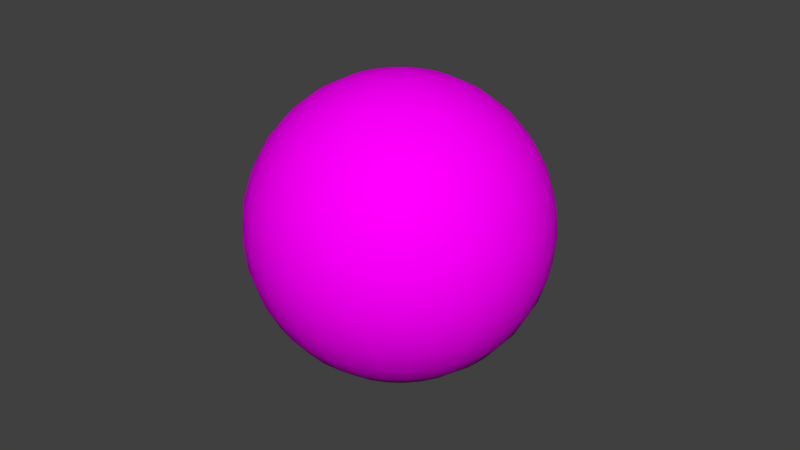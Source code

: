 # Source: Planet.blend  (saved by Blender 2.72.0; exported with 4.5.12 LTS)
import bpy
from mathutils import Matrix  # noqa: F401  (used for matrix-valued properties, if any)

bpy.ops.wm.read_factory_settings(use_empty=True)
scene = bpy.context.scene
scene.name = 'Scene'

# ---- collections
col_collection_1 = bpy.data.collections.new('Collection 1'); scene.collection.children.link(col_collection_1)

# ---- images (referenced by path relative to the original .blend; pixels are not part of the script)
import os
ASSET_DIR = os.environ.get("B2B_ASSET_DIR", "")  # directory of the original .blend (textures are referenced by path, not embedded)
HERE = os.path.dirname(os.path.abspath(__file__))  # packed textures are extracted next to this script under _unpacked/

def load_image(name, relpath, width, height, colorspace="sRGB"):
    """Load a texture the original file referenced (path relative to the .blend, or extracted next to this script)."""
    p = next((c for c in (os.path.join(HERE, relpath), os.path.join(ASSET_DIR, relpath)) if relpath and os.path.exists(c)), "")
    if p:
        img = bpy.data.images.load(p, check_existing=True)
        img.name = name
    else:  # same state as the original file: an image datablock whose file is absent (Cycles renders it pink)
        img = bpy.data.images.new(name, width, height)
        img.source = "FILE"
        img.filepath = "//" + (relpath or name)
    img.colorspace_settings.name = colorspace
    return img
img_gestein_jpg = load_image('Gestein.jpg', 'Gestein.jpg', 1024, 1024, 'sRGB')

# ---- materials (node trees are filled in below, after node groups)
mat_material_001 = bpy.data.materials.new('Material.001')
mat_material_001.alpha_threshold = 0.0
mat_material_001.roughness = 0.5

# ---- material node trees
mat_material_001.use_nodes = True; mat_material_001.node_tree.nodes.clear()
_N = mat_material_001.node_tree.nodes; _L = mat_material_001.node_tree.links
n0 = _N.new('ShaderNodeOutputMaterial'); n0.name = 'Material Output'; n0.location = (300, 300)
n1 = _N.new('ShaderNodeBsdfDiffuse'); n1.name = 'Diffuse BSDF'; n1.location = (10, 300)
n2 = _N.new('ShaderNodeTexImage'); n2.name = 'Image Texture'; n2.location = (-180, 300)
n2.width = 140
n2.image = img_gestein_jpg
_L.new(n1.outputs[0], n0.inputs[0])
_L.new(n2.outputs[0], n1.inputs[0])
n0.is_active_output = True

# ---- world
world_world = bpy.data.worlds.new('World'); scene.world = world_world
world_world.color = (0.05088, 0.05088, 0.05088)
world_world.use_sun_shadow = False
world_world.sun_shadow_jitter_overblur = 0.0
world_world.cycles.sampling_method = 'MANUAL'
world_world.cycles.sample_map_resolution = 256

# ---- meshes
me_sphere = bpy.data.meshes.new('Sphere')
me_sphere.from_pydata([(-0.1951, 0.0, 0.9808), (-0.3827, 0.0, 0.9239), (-0.5556, 0.0, 0.8315), (-0.7071, 0.0, 0.7071), (-0.8315, 0.0, 0.5556), (-0.9239, 0.0, 0.3827), (-0.9808, 0.0, 0.1951), (-1.0, 0.0, 7.55e-08), (-0.9808, 0.0, -0.1951), (-0.9239, 0.0, -0.3827), (-0.8315, 0.0, -0.5556), (-0.7071, 0.0, -0.7071), (-0.5556, 0.0, -0.8315), (-0.3827, 0.0, -0.9239), (-0.1951, 0.0, -0.9808), (-0.1913, 0.03806, 0.9808), (-0.3753, 0.07466, 0.9239), (-0.5449, 0.1084, 0.8315), (-0.6935, 0.1379, 0.7071), (-0.8155, 0.1622, 0.5556), (-0.9061, 0.1802, 0.3827), (-0.9619, 0.1913, 0.1951), (-0.9808, 0.1951, 7.55e-08), (-0.9619, 0.1913, -0.1951), (-0.9061, 0.1802, -0.3827), (-0.8155, 0.1622, -0.5556), (-0.6935, 0.1379, -0.7071), (-0.5449, 0.1084, -0.8315), (-0.3753, 0.07466, -0.9239), (-0.1913, 0.03806, -0.9808), (-0.1802, 0.07466, 0.9808), (-0.3536, 0.1464, 0.9239), (-0.5133, 0.2126, 0.8315), (-0.6533, 0.2706, 0.7071), (-0.7682, 0.3182, 0.5556), (-0.8536, 0.3536, 0.3827), (-0.9061, 0.3753, 0.1951), (-0.9239, 0.3827, 7.55e-08), (-0.9061, 0.3753, -0.1951), (-0.8536, 0.3536, -0.3827), (-0.7682, 0.3182, -0.5556), (-0.6533, 0.2706, -0.7071), (-0.5133, 0.2126, -0.8315), (-0.3536, 0.1464, -0.9239), (-0.1802, 0.07466, -0.9808), (-0.1622, 0.1084, 0.9808), (-0.3182, 0.2126, 0.9239), (-0.4619, 0.3087, 0.8315), (-0.5879, 0.3928, 0.7071), (-0.6913, 0.4619, 0.5556), (-0.7682, 0.5133, 0.3827), (-0.8155, 0.5449, 0.1951), (-0.8315, 0.5556, 7.55e-08), (-0.8155, 0.5449, -0.1951), (-0.7682, 0.5133, -0.3827), (-0.6913, 0.4619, -0.5556), (-0.5879, 0.3928, -0.7071), (-0.4619, 0.3087, -0.8315), (-0.3182, 0.2126, -0.9239), (-0.1622, 0.1084, -0.9808), (-0.1379, 0.1379, 0.9808), (-0.2706, 0.2706, 0.9239), (-0.3928, 0.3928, 0.8315), (-0.5, 0.5, 0.7071), (-0.5879, 0.5879, 0.5556), (-0.6533, 0.6533, 0.3827), (-0.6935, 0.6935, 0.1951), (-0.7071, 0.7071, 7.55e-08), (-0.6935, 0.6935, -0.1951), (-0.6533, 0.6533, -0.3827), (-0.5879, 0.5879, -0.5556), (-0.5, 0.5, -0.7071), (-0.3928, 0.3928, -0.8315), (-0.2706, 0.2706, -0.9239), (-0.1379, 0.1379, -0.9808), (-0.1084, 0.1622, 0.9808), (-0.2126, 0.3182, 0.9239), (-0.3087, 0.4619, 0.8315), (-0.3928, 0.5879, 0.7071), (-0.4619, 0.6913, 0.5556), (-0.5133, 0.7682, 0.3827), (-0.5449, 0.8155, 0.1951), (-0.5556, 0.8315, 7.55e-08), (-0.5449, 0.8155, -0.1951), (-0.5133, 0.7682, -0.3827), (-0.4619, 0.6913, -0.5556), (-0.3928, 0.5879, -0.7071), (-0.3087, 0.4619, -0.8315), (-0.2126, 0.3182, -0.9239), (-0.1084, 0.1622, -0.9808), (-0.07466, 0.1802, 0.9808), (-0.1464, 0.3536, 0.9239), (-0.2126, 0.5133, 0.8315), (-0.2706, 0.6533, 0.7071), (-0.3182, 0.7682, 0.5556), (-0.3536, 0.8536, 0.3827), (-0.3753, 0.9061, 0.1951), (-0.3827, 0.9239, 7.55e-08), (-0.3753, 0.9061, -0.1951), (-0.3536, 0.8536, -0.3827), (-0.3182, 0.7682, -0.5556), (-0.2706, 0.6533, -0.7071), (-0.2126, 0.5133, -0.8315), (-0.1464, 0.3536, -0.9239), (-0.07466, 0.1802, -0.9808), (-0.03806, 0.1913, 0.9808), (-0.07466, 0.3753, 0.9239), (-0.1084, 0.5449, 0.8315), (-0.1379, 0.6935, 0.7071), (-0.1622, 0.8155, 0.5556), (-0.1802, 0.9061, 0.3827), (-0.1913, 0.9619, 0.1951), (-0.1951, 0.9808, 7.55e-08), (-0.1913, 0.9619, -0.1951), (-0.1802, 0.9061, -0.3827), (-0.1622, 0.8155, -0.5556), (-0.1379, 0.6935, -0.7071), (-0.1084, 0.5449, -0.8315), (-0.07466, 0.3753, -0.9239), (-0.03806, 0.1913, -0.9808), (3.266e-07, 0.1951, 0.9808), (3.192e-07, 0.3827, 0.9239), (3.117e-07, 0.5556, 0.8315), (3.192e-07, 0.7071, 0.7071), (3.341e-07, 0.8315, 0.5556), (2.745e-07, 0.9239, 0.3827), (3.937e-07, 0.9808, 0.1951), (3.788e-07, 1.0, 7.55e-08), (3.937e-07, 0.9808, -0.1951), (2.298e-07, 0.9239, -0.3827), (3.341e-07, 0.8315, -0.5556), (3.192e-07, 0.7071, -0.7071), (3.415e-07, 0.5556, -0.8315), (3.043e-07, 0.3827, -0.9239), (3.08e-07, 0.1951, -0.9808), (0.03806, 0.1913, 0.9808), (0.07466, 0.3753, 0.9239), (0.1084, 0.5449, 0.8315), (0.138, 0.6935, 0.7071), (0.1622, 0.8155, 0.5556), (0.1802, 0.9061, 0.3827), (0.1913, 0.9619, 0.1951), (0.1951, 0.9808, 7.55e-08), (0.1913, 0.9619, -0.1951), (0.1802, 0.9061, -0.3827), (0.1622, 0.8155, -0.5556), (0.138, 0.6935, -0.7071), (0.1084, 0.5449, -0.8315), (0.07466, 0.3753, -0.9239), (0.03806, 0.1913, -0.9808), (0.07466, 0.1802, 0.9808), (0.1464, 0.3536, 0.9239), (0.2126, 0.5133, 0.8315), (0.2706, 0.6533, 0.7071), (0.3182, 0.7682, 0.5556), (0.3536, 0.8536, 0.3827), (0.3753, 0.9061, 0.1951), (0.3827, 0.9239, 7.55e-08), (0.3753, 0.9061, -0.1951), (0.3536, 0.8536, -0.3827), (0.3182, 0.7682, -0.5556), (0.2706, 0.6533, -0.7071), (0.2126, 0.5133, -0.8315), (0.1464, 0.3536, -0.9239), (0.07466, 0.1802, -0.9808), (0.1084, 0.1622, 0.9808), (0.2126, 0.3182, 0.9239), (0.3087, 0.4619, 0.8315), (0.3928, 0.5879, 0.7071), (0.4619, 0.6913, 0.5556), (0.5133, 0.7682, 0.3827), (0.5449, 0.8155, 0.1951), (0.5556, 0.8315, 7.55e-08), (0.5449, 0.8155, -0.1951), (0.5133, 0.7682, -0.3827), (0.4619, 0.6913, -0.5556), (0.3928, 0.5879, -0.7071), (0.3087, 0.4619, -0.8315), (0.2126, 0.3182, -0.9239), (0.1084, 0.1622, -0.9808), (0.138, 0.1379, 0.9808), (0.2706, 0.2706, 0.9239), (0.3928, 0.3928, 0.8315), (0.5, 0.5, 0.7071), (0.5879, 0.5879, 0.5556), (0.6533, 0.6533, 0.3827), (0.6935, 0.6935, 0.1951), (0.7071, 0.7071, 7.55e-08), (0.6935, 0.6935, -0.1951), (0.6533, 0.6533, -0.3827), (0.5879, 0.5879, -0.5556), (0.5, 0.5, -0.7071), (0.3928, 0.3928, -0.8315), (0.2706, 0.2706, -0.9239), (0.138, 0.1379, -0.9808), (0.1622, 0.1084, 0.9808), (0.3182, 0.2126, 0.9239), (0.4619, 0.3087, 0.8315), (0.5879, 0.3928, 0.7071), (0.6913, 0.4619, 0.5556), (0.7682, 0.5133, 0.3827), (0.8155, 0.5449, 0.1951), (0.8315, 0.5556, 7.55e-08), (0.8155, 0.5449, -0.1951), (0.7682, 0.5133, -0.3827), (0.6913, 0.4619, -0.5556), (0.5879, 0.3928, -0.7071), (0.4619, 0.3087, -0.8315), (0.3182, 0.2126, -0.9239), (0.1622, 0.1084, -0.9808), (0.1802, 0.07466, 0.9808), (0.3536, 0.1464, 0.9239), (0.5133, 0.2126, 0.8315), (0.6533, 0.2706, 0.7071), (0.7682, 0.3182, 0.5556), (0.8536, 0.3536, 0.3827), (0.9061, 0.3753, 0.1951), (0.9239, 0.3827, 7.55e-08), (0.9061, 0.3753, -0.1951), (0.8536, 0.3536, -0.3827), (0.7682, 0.3182, -0.5556), (0.6533, 0.2706, -0.7071), (0.5133, 0.2126, -0.8315), (0.3536, 0.1464, -0.9239), (0.1802, 0.07466, -0.9808), (0.1913, 0.03806, 0.9808), (0.3753, 0.07466, 0.9239), (0.5449, 0.1084, 0.8315), (0.6935, 0.1379, 0.7071), (0.8155, 0.1622, 0.5556), (0.9061, 0.1802, 0.3827), (0.9619, 0.1913, 0.1951), (0.9808, 0.1951, 7.55e-08), (0.9619, 0.1913, -0.1951), (0.9061, 0.1802, -0.3827), (0.8155, 0.1622, -0.5556), (0.6935, 0.1379, -0.7071), (0.5449, 0.1084, -0.8315), (0.3753, 0.07466, -0.9239), (0.1913, 0.03806, -0.9808), (0.1951, -7.212e-09, 0.9808), (0.3827, 4.122e-08, 0.9239), (0.5556, 2.632e-08, 0.8315), (0.7071, -2.584e-08, 0.7071), (0.8315, -8.544e-08, 0.5556), (0.9239, 6.357e-08, 0.3827), (0.9808, -8.544e-08, 0.1951), (1.0, -1.003e-07, 7.55e-08), (0.9808, -8.544e-08, -0.1951), (0.9239, 6.357e-08, -0.3827), (0.8315, -8.544e-08, -0.5556), (0.7071, -2.584e-08, -0.7071), (0.5556, -1.094e-08, -0.8315), (0.3827, 3.964e-09, -0.9239), (0.1951, 3.964e-09, -0.9808), (0.1913, -0.03806, 0.9808), (0.3753, -0.07466, 0.9239), (0.5449, -0.1084, 0.8315), (0.6935, -0.1379, 0.7071), (0.8155, -0.1622, 0.5556), (0.9061, -0.1802, 0.3827), (0.9619, -0.1913, 0.1951), (0.9808, -0.1951, 7.55e-08), (0.9619, -0.1913, -0.1951), (0.9061, -0.1802, -0.3827), (0.8155, -0.1622, -0.5556), (0.6935, -0.1379, -0.7071), (0.5449, -0.1084, -0.8315), (0.3753, -0.07466, -0.9239), (0.1913, -0.03806, -0.9808), (0.1802, -0.07466, 0.9808), (0.3536, -0.1464, 0.9239), (0.5133, -0.2126, 0.8315), (0.6533, -0.2706, 0.7071), (0.7682, -0.3182, 0.5556), (0.8536, -0.3536, 0.3827), (0.9061, -0.3753, 0.1951), (0.9239, -0.3827, 7.55e-08), (0.9061, -0.3753, -0.1951), (0.8536, -0.3536, -0.3827), (0.7682, -0.3182, -0.5556), (0.6533, -0.2706, -0.7071), (0.5133, -0.2126, -0.8315), (0.3536, -0.1464, -0.9239), (0.1802, -0.07466, -0.9808), (0.1622, -0.1084, 0.9808), (0.3182, -0.2126, 0.9239), (0.4619, -0.3087, 0.8315), (0.5879, -0.3928, 0.7071), (0.6913, -0.4619, 0.5556), (0.7682, -0.5133, 0.3827), (0.8155, -0.5449, 0.1951), (0.8315, -0.5556, 7.55e-08), (0.8155, -0.5449, -0.1951), (0.7682, -0.5133, -0.3827), (0.6913, -0.4619, -0.5556), (0.5879, -0.3928, -0.7071), (0.4619, -0.3087, -0.8315), (0.3182, -0.2126, -0.9239), (0.1622, -0.1084, -0.9808), (0.138, -0.1379, 0.9808), (0.2706, -0.2706, 0.9239), (0.3928, -0.3928, 0.8315), (0.5, -0.5, 0.7071), (0.5879, -0.5879, 0.5556), (0.6533, -0.6533, 0.3827), (0.6935, -0.6935, 0.1951), (0.7071, -0.7071, 7.55e-08), (0.6935, -0.6935, -0.1951), (0.6533, -0.6533, -0.3827), (0.5879, -0.5879, -0.5556), (0.5, -0.5, -0.7071), (0.3928, -0.3928, -0.8315), (0.2706, -0.2706, -0.9239), (0.1379, -0.1379, -0.9808), (0.1084, -0.1622, 0.9808), (0.2126, -0.3182, 0.9239), (0.3087, -0.4619, 0.8315), (0.3928, -0.5879, 0.7071), (0.4619, -0.6913, 0.5556), (0.5133, -0.7682, 0.3827), (0.5449, -0.8155, 0.1951), (0.5556, -0.8315, 7.55e-08), (0.5449, -0.8155, -0.1951), (0.5133, -0.7682, -0.3827), (0.4619, -0.6913, -0.5556), (0.3928, -0.5879, -0.7071), (0.3087, -0.4619, -0.8315), (0.2126, -0.3182, -0.9239), (0.1084, -0.1622, -0.9808), (3.258e-07, 0.0, -1.0), (0.07466, -0.1802, 0.9808), (0.1464, -0.3536, 0.9239), (0.2126, -0.5133, 0.8315), (0.2706, -0.6533, 0.7071), (0.3182, -0.7682, 0.5556), (0.3536, -0.8536, 0.3827), (0.3753, -0.9061, 0.1951), (0.3827, -0.9239, 7.55e-08), (0.3753, -0.9061, -0.1951), (0.3536, -0.8536, -0.3827), (0.3182, -0.7682, -0.5556), (0.2706, -0.6533, -0.7071), (0.2126, -0.5133, -0.8315), (0.1464, -0.3536, -0.9239), (0.07466, -0.1802, -0.9808), (0.03806, -0.1913, 0.9808), (0.07466, -0.3753, 0.9239), (0.1084, -0.5449, 0.8315), (0.1379, -0.6935, 0.7071), (0.1622, -0.8155, 0.5556), (0.1802, -0.9061, 0.3827), (0.1913, -0.9619, 0.1951), (0.1951, -0.9808, 7.55e-08), (0.1913, -0.9619, -0.1951), (0.1802, -0.9061, -0.3827), (0.1622, -0.8155, -0.5556), (0.1379, -0.6935, -0.7071), (0.1084, -0.5449, -0.8315), (0.07466, -0.3753, -0.9239), (0.03806, -0.1913, -0.9808), (3.117e-07, -0.1951, 0.9808), (2.819e-07, -0.3827, 0.9239), (2.819e-07, -0.5556, 0.8315), (1.851e-07, -0.7071, 0.7071), (1.404e-07, -0.8315, 0.5556), (3.192e-07, -0.9239, 0.3827), (9.567e-08, -0.9808, 0.1951), (1.404e-07, -1.0, 7.55e-08), (9.567e-08, -0.9808, -0.1951), (3.192e-07, -0.9239, -0.3827), (1.404e-07, -0.8315, -0.5556), (1.851e-07, -0.7071, -0.7071), (2.596e-07, -0.5556, -0.8315), (2.521e-07, -0.3827, -0.9239), (3.155e-07, -0.1951, -0.9808), (-0.03806, -0.1913, 0.9808), (-0.07466, -0.3753, 0.9239), (-0.1084, -0.5449, 0.8315), (-0.1379, -0.6935, 0.7071), (-0.1622, -0.8155, 0.5556), (-0.1802, -0.9061, 0.3827), (-0.1913, -0.9619, 0.1951), (-0.1951, -0.9808, 7.55e-08), (-0.1913, -0.9619, -0.1951), (-0.1802, -0.9061, -0.3827), (-0.1622, -0.8155, -0.5556), (-0.1379, -0.6935, -0.7071), (-0.1084, -0.5449, -0.8315), (-0.07466, -0.3753, -0.9239), (-0.03806, -0.1913, -0.9808), (-0.07466, -0.1802, 0.9808), (-0.1464, -0.3536, 0.9239), (-0.2126, -0.5133, 0.8315), (-0.2706, -0.6533, 0.7071), (-0.3182, -0.7682, 0.5556), (-0.3536, -0.8536, 0.3827), (-0.3753, -0.9061, 0.1951), (-0.3827, -0.9239, 7.55e-08), (-0.3753, -0.9061, -0.1951), (-0.3536, -0.8536, -0.3827), (-0.3182, -0.7682, -0.5556), (-0.2706, -0.6533, -0.7071), (-0.2126, -0.5133, -0.8315), (-0.1464, -0.3536, -0.9239), (-0.07466, -0.1802, -0.9808), (-0.1084, -0.1622, 0.9808), (-0.2126, -0.3182, 0.9239), (-0.3087, -0.4619, 0.8315), (-0.3928, -0.5879, 0.7071), (-0.4619, -0.6913, 0.5556), (-0.5133, -0.7682, 0.3827), (-0.5449, -0.8155, 0.1951), (-0.5556, -0.8315, 7.55e-08), (-0.5449, -0.8155, -0.1951), (-0.5133, -0.7682, -0.3827), (-0.4619, -0.6913, -0.5556), (-0.3928, -0.5879, -0.7071), (-0.3087, -0.4619, -0.8315), (-0.2126, -0.3182, -0.9239), (-0.1084, -0.1622, -0.9808), (-0.1379, -0.1379, 0.9808), (-0.2706, -0.2706, 0.9239), (-0.3928, -0.3928, 0.8315), (-0.5, -0.5, 0.7071), (-0.5879, -0.5879, 0.5556), (-0.6533, -0.6533, 0.3827), (-0.6935, -0.6935, 0.1951), (-0.7071, -0.7071, 7.55e-08), (-0.6935, -0.6935, -0.1951), (-0.6533, -0.6533, -0.3827), (-0.5879, -0.5879, -0.5556), (-0.5, -0.5, -0.7071), (-0.3928, -0.3928, -0.8315), (-0.2706, -0.2706, -0.9239), (-0.1379, -0.1379, -0.9808), (-0.1622, -0.1084, 0.9808), (-0.3182, -0.2126, 0.9239), (-0.4619, -0.3087, 0.8315), (-0.5879, -0.3928, 0.7071), (-0.6913, -0.4619, 0.5556), (-0.7682, -0.5133, 0.3827), (-0.8155, -0.5449, 0.1951), (-0.8315, -0.5556, 7.55e-08), (-0.8155, -0.5449, -0.1951), (-0.7682, -0.5133, -0.3827), (-0.6913, -0.4619, -0.5556), (-0.5879, -0.3928, -0.7071), (-0.4619, -0.3087, -0.8315), (-0.3182, -0.2126, -0.9239), (-0.1622, -0.1084, -0.9808), (2.48e-08, -1.247e-07, 1.0), (-0.1802, -0.07466, 0.9808), (-0.3536, -0.1464, 0.9239), (-0.5133, -0.2126, 0.8315), (-0.6533, -0.2706, 0.7071), (-0.7682, -0.3182, 0.5556), (-0.8536, -0.3536, 0.3827), (-0.9061, -0.3753, 0.1951), (-0.9239, -0.3827, 7.55e-08), (-0.9061, -0.3753, -0.1951), (-0.8536, -0.3536, -0.3827), (-0.7682, -0.3182, -0.5556), (-0.6533, -0.2706, -0.7071), (-0.5133, -0.2126, -0.8315), (-0.3536, -0.1464, -0.9239), (-0.1802, -0.07466, -0.9808), (-0.1913, -0.03806, 0.9808), (-0.3753, -0.07466, 0.9239), (-0.5449, -0.1084, 0.8315), (-0.6935, -0.1379, 0.7071), (-0.8155, -0.1622, 0.5556), (-0.9061, -0.1802, 0.3827), (-0.9619, -0.1913, 0.1951), (-0.9808, -0.1951, 7.55e-08), (-0.9619, -0.1913, -0.1951), (-0.9061, -0.1802, -0.3827), (-0.8155, -0.1622, -0.5556), (-0.6935, -0.1379, -0.7071), (-0.5449, -0.1084, -0.8315), (-0.3753, -0.07466, -0.9239), (-0.1913, -0.03806, -0.9808)], [], [(10, 9, 24, 25), (8, 7, 22, 23), (6, 5, 20, 21), (4, 3, 18, 19), (2, 1, 16, 17), (13, 12, 27, 28), (11, 10, 25, 26), (9, 8, 23, 24), (7, 6, 21, 22), (5, 4, 19, 20), (3, 2, 17, 18), (14, 13, 28, 29), (1, 0, 15, 16), (12, 11, 26, 27), (20, 19, 34, 35), (18, 17, 32, 33), (29, 28, 43, 44), (16, 15, 30, 31), (27, 26, 41, 42), (25, 24, 39, 40), (23, 22, 37, 38), (21, 20, 35, 36), (19, 18, 33, 34), (17, 16, 31, 32), (28, 27, 42, 43), (26, 25, 40, 41), (24, 23, 38, 39), (22, 21, 36, 37), (35, 34, 49, 50), (33, 32, 47, 48), (44, 43, 58, 59), (31, 30, 45, 46), (42, 41, 56, 57), (40, 39, 54, 55), (38, 37, 52, 53), (36, 35, 50, 51), (34, 33, 48, 49), (32, 31, 46, 47), (43, 42, 57, 58), (41, 40, 55, 56), (39, 38, 53, 54), (37, 36, 51, 52), (50, 49, 64, 65), (48, 47, 62, 63), (59, 58, 73, 74), (46, 45, 60, 61), (57, 56, 71, 72), (55, 54, 69, 70), (53, 52, 67, 68), (51, 50, 65, 66), (49, 48, 63, 64), (47, 46, 61, 62), (58, 57, 72, 73), (56, 55, 70, 71), (54, 53, 68, 69), (52, 51, 66, 67), (65, 64, 79, 80), (63, 62, 77, 78), (74, 73, 88, 89), (61, 60, 75, 76), (72, 71, 86, 87), (70, 69, 84, 85), (68, 67, 82, 83), (66, 65, 80, 81), (64, 63, 78, 79), (62, 61, 76, 77), (73, 72, 87, 88), (71, 70, 85, 86), (69, 68, 83, 84), (67, 66, 81, 82), (80, 79, 94, 95), (78, 77, 92, 93), (89, 88, 103, 104), (76, 75, 90, 91), (87, 86, 101, 102), (85, 84, 99, 100), (83, 82, 97, 98), (81, 80, 95, 96), (79, 78, 93, 94), (77, 76, 91, 92), (88, 87, 102, 103), (86, 85, 100, 101), (84, 83, 98, 99), (82, 81, 96, 97), (95, 94, 109, 110), (93, 92, 107, 108), (104, 103, 118, 119), (91, 90, 105, 106), (102, 101, 116, 117), (100, 99, 114, 115), (98, 97, 112, 113), (96, 95, 110, 111), (94, 93, 108, 109), (92, 91, 106, 107), (103, 102, 117, 118), (101, 100, 115, 116), (99, 98, 113, 114), (97, 96, 111, 112), (110, 109, 124, 125), (108, 107, 122, 123), (119, 118, 133, 134), (106, 105, 120, 121), (117, 116, 131, 132), (115, 114, 129, 130), (113, 112, 127, 128), (111, 110, 125, 126), (109, 108, 123, 124), (107, 106, 121, 122), (118, 117, 132, 133), (116, 115, 130, 131), (114, 113, 128, 129), (112, 111, 126, 127), (125, 124, 139, 140), (123, 122, 137, 138), (134, 133, 148, 149), (121, 120, 135, 136), (132, 131, 146, 147), (130, 129, 144, 145), (128, 127, 142, 143), (126, 125, 140, 141), (124, 123, 138, 139), (122, 121, 136, 137), (133, 132, 147, 148), (131, 130, 145, 146), (129, 128, 143, 144), (127, 126, 141, 142), (140, 139, 154, 155), (138, 137, 152, 153), (149, 148, 163, 164), (136, 135, 150, 151), (147, 146, 161, 162), (145, 144, 159, 160), (143, 142, 157, 158), (141, 140, 155, 156), (139, 138, 153, 154), (137, 136, 151, 152), (148, 147, 162, 163), (146, 145, 160, 161), (144, 143, 158, 159), (142, 141, 156, 157), (155, 154, 169, 170), (153, 152, 167, 168), (164, 163, 178, 179), (151, 150, 165, 166), (162, 161, 176, 177), (160, 159, 174, 175), (158, 157, 172, 173), (156, 155, 170, 171), (154, 153, 168, 169), (152, 151, 166, 167), (163, 162, 177, 178), (161, 160, 175, 176), (159, 158, 173, 174), (157, 156, 171, 172), (170, 169, 184, 185), (168, 167, 182, 183), (179, 178, 193, 194), (166, 165, 180, 181), (177, 176, 191, 192), (175, 174, 189, 190), (173, 172, 187, 188), (171, 170, 185, 186), (169, 168, 183, 184), (167, 166, 181, 182), (178, 177, 192, 193), (176, 175, 190, 191), (174, 173, 188, 189), (172, 171, 186, 187), (185, 184, 199, 200), (183, 182, 197, 198), (194, 193, 208, 209), (181, 180, 195, 196), (192, 191, 206, 207), (190, 189, 204, 205), (188, 187, 202, 203), (186, 185, 200, 201), (184, 183, 198, 199), (182, 181, 196, 197), (193, 192, 207, 208), (191, 190, 205, 206), (189, 188, 203, 204), (187, 186, 201, 202), (200, 199, 214, 215), (198, 197, 212, 213), (209, 208, 223, 224), (196, 195, 210, 211), (207, 206, 221, 222), (205, 204, 219, 220), (203, 202, 217, 218), (201, 200, 215, 216), (199, 198, 213, 214), (197, 196, 211, 212), (208, 207, 222, 223), (206, 205, 220, 221), (204, 203, 218, 219), (202, 201, 216, 217), (215, 214, 229, 230), (213, 212, 227, 228), (224, 223, 238, 239), (211, 210, 225, 226), (222, 221, 236, 237), (220, 219, 234, 235), (218, 217, 232, 233), (216, 215, 230, 231), (214, 213, 228, 229), (212, 211, 226, 227), (223, 222, 237, 238), (221, 220, 235, 236), (219, 218, 233, 234), (217, 216, 231, 232), (230, 229, 244, 245), (228, 227, 242, 243), (239, 238, 253, 254), (226, 225, 240, 241), (237, 236, 251, 252), (235, 234, 249, 250), (233, 232, 247, 248), (231, 230, 245, 246), (229, 228, 243, 244), (227, 226, 241, 242), (238, 237, 252, 253), (236, 235, 250, 251), (234, 233, 248, 249), (232, 231, 246, 247), (245, 244, 259, 260), (243, 242, 257, 258), (254, 253, 268, 269), (241, 240, 255, 256), (252, 251, 266, 267), (250, 249, 264, 265), (248, 247, 262, 263), (246, 245, 260, 261), (244, 243, 258, 259), (242, 241, 256, 257), (253, 252, 267, 268), (251, 250, 265, 266), (249, 248, 263, 264), (247, 246, 261, 262), (260, 259, 274, 275), (258, 257, 272, 273), (269, 268, 283, 284), (256, 255, 270, 271), (267, 266, 281, 282), (265, 264, 279, 280), (263, 262, 277, 278), (261, 260, 275, 276), (259, 258, 273, 274), (257, 256, 271, 272), (268, 267, 282, 283), (266, 265, 280, 281), (264, 263, 278, 279), (262, 261, 276, 277), (275, 274, 289, 290), (273, 272, 287, 288), (284, 283, 298, 299), (271, 270, 285, 286), (282, 281, 296, 297), (280, 279, 294, 295), (278, 277, 292, 293), (276, 275, 290, 291), (274, 273, 288, 289), (272, 271, 286, 287), (283, 282, 297, 298), (281, 280, 295, 296), (279, 278, 293, 294), (277, 276, 291, 292), (290, 289, 304, 305), (288, 287, 302, 303), (299, 298, 313, 314), (286, 285, 300, 301), (297, 296, 311, 312), (295, 294, 309, 310), (293, 292, 307, 308), (291, 290, 305, 306), (289, 288, 303, 304), (287, 286, 301, 302), (298, 297, 312, 313), (296, 295, 310, 311), (294, 293, 308, 309), (292, 291, 306, 307), (305, 304, 319, 320), (303, 302, 317, 318), (314, 313, 328, 329), (301, 300, 315, 316), (312, 311, 326, 327), (310, 309, 324, 325), (308, 307, 322, 323), (306, 305, 320, 321), (304, 303, 318, 319), (302, 301, 316, 317), (313, 312, 327, 328), (311, 310, 325, 326), (309, 308, 323, 324), (307, 306, 321, 322), (320, 319, 335, 336), (318, 317, 333, 334), (329, 328, 344, 345), (316, 315, 331, 332), (327, 326, 342, 343), (325, 324, 340, 341), (323, 322, 338, 339), (321, 320, 336, 337), (319, 318, 334, 335), (317, 316, 332, 333), (328, 327, 343, 344), (326, 325, 341, 342), (324, 323, 339, 340), (322, 321, 337, 338), (336, 335, 350, 351), (334, 333, 348, 349), (345, 344, 359, 360), (332, 331, 346, 347), (343, 342, 357, 358), (341, 340, 355, 356), (339, 338, 353, 354), (337, 336, 351, 352), (335, 334, 349, 350), (333, 332, 347, 348), (344, 343, 358, 359), (342, 341, 356, 357), (340, 339, 354, 355), (338, 337, 352, 353), (351, 350, 365, 366), (349, 348, 363, 364), (360, 359, 374, 375), (347, 346, 361, 362), (358, 357, 372, 373), (356, 355, 370, 371), (354, 353, 368, 369), (352, 351, 366, 367), (350, 349, 364, 365), (348, 347, 362, 363), (359, 358, 373, 374), (357, 356, 371, 372), (355, 354, 369, 370), (353, 352, 367, 368), (366, 365, 380, 381), (364, 363, 378, 379), (375, 374, 389, 390), (362, 361, 376, 377), (373, 372, 387, 388), (371, 370, 385, 386), (369, 368, 383, 384), (367, 366, 381, 382), (365, 364, 379, 380), (363, 362, 377, 378), (374, 373, 388, 389), (372, 371, 386, 387), (370, 369, 384, 385), (368, 367, 382, 383), (381, 380, 395, 396), (379, 378, 393, 394), (390, 389, 404, 405), (377, 376, 391, 392), (388, 387, 402, 403), (386, 385, 400, 401), (384, 383, 398, 399), (382, 381, 396, 397), (380, 379, 394, 395), (378, 377, 392, 393), (389, 388, 403, 404), (387, 386, 401, 402), (385, 384, 399, 400), (383, 382, 397, 398), (396, 395, 410, 411), (394, 393, 408, 409), (405, 404, 419, 420), (392, 391, 406, 407), (403, 402, 417, 418), (401, 400, 415, 416), (399, 398, 413, 414), (397, 396, 411, 412), (395, 394, 409, 410), (393, 392, 407, 408), (404, 403, 418, 419), (402, 401, 416, 417), (400, 399, 414, 415), (398, 397, 412, 413), (411, 410, 425, 426), (409, 408, 423, 424), (420, 419, 434, 435), (407, 406, 421, 422), (418, 417, 432, 433), (416, 415, 430, 431), (414, 413, 428, 429), (412, 411, 426, 427), (410, 409, 424, 425), (408, 407, 422, 423), (419, 418, 433, 434), (417, 416, 431, 432), (415, 414, 429, 430), (413, 412, 427, 428), (426, 425, 440, 441), (424, 423, 438, 439), (435, 434, 449, 450), (422, 421, 436, 437), (433, 432, 447, 448), (431, 430, 445, 446), (429, 428, 443, 444), (427, 426, 441, 442), (425, 424, 439, 440), (423, 422, 437, 438), (434, 433, 448, 449), (432, 431, 446, 447), (430, 429, 444, 445), (428, 427, 442, 443), (441, 440, 456, 457), (439, 438, 454, 455), (450, 449, 465, 466), (437, 436, 452, 453), (448, 447, 463, 464), (446, 445, 461, 462), (444, 443, 459, 460), (442, 441, 457, 458), (440, 439, 455, 456), (438, 437, 453, 454), (449, 448, 464, 465), (447, 446, 462, 463), (445, 444, 460, 461), (443, 442, 458, 459), (457, 456, 471, 472), (455, 454, 469, 470), (466, 465, 480, 481), (453, 452, 467, 468), (464, 463, 478, 479), (462, 461, 476, 477), (460, 459, 474, 475), (458, 457, 472, 473), (456, 455, 470, 471), (454, 453, 468, 469), (465, 464, 479, 480), (463, 462, 477, 478), (461, 460, 475, 476), (459, 458, 473, 474), (330, 14, 29), (0, 451, 15), (330, 29, 44), (15, 451, 30), (330, 44, 59), (30, 451, 45), (330, 59, 74), (45, 451, 60), (330, 74, 89), (60, 451, 75), (330, 89, 104), (75, 451, 90), (330, 104, 119), (90, 451, 105), (330, 119, 134), (105, 451, 120), (330, 134, 149), (120, 451, 135), (330, 149, 164), (135, 451, 150), (330, 164, 179), (150, 451, 165), (330, 179, 194), (165, 451, 180), (330, 194, 209), (180, 451, 195), (330, 209, 224), (195, 451, 210), (330, 224, 239), (210, 451, 225), (330, 239, 254), (225, 451, 240), (330, 254, 269), (240, 451, 255), (330, 269, 284), (255, 451, 270), (330, 284, 299), (270, 451, 285), (330, 299, 314), (285, 451, 300), (330, 314, 329), (300, 451, 315), (330, 329, 345), (315, 451, 331), (330, 345, 360), (331, 451, 346), (330, 360, 375), (346, 451, 361), (330, 375, 390), (361, 451, 376), (330, 390, 405), (376, 451, 391), (330, 405, 420), (391, 451, 406), (330, 420, 435), (406, 451, 421), (330, 435, 450), (421, 451, 436), (330, 450, 466), (436, 451, 452), (330, 466, 481), (452, 451, 467), (472, 471, 4, 5), (470, 469, 2, 3), (481, 480, 13, 14), (468, 467, 0, 1), (479, 478, 11, 12), (477, 476, 9, 10), (475, 474, 7, 8), (473, 472, 5, 6), (471, 470, 3, 4), (330, 481, 14), (469, 468, 1, 2), (480, 479, 12, 13), (467, 451, 0), (478, 477, 10, 11), (476, 475, 8, 9), (474, 473, 6, 7)])
me_sphere.polygons.foreach_set('use_smooth', [True] * 512)
_uv = me_sphere.uv_layers.new(name='UVMap')
_uv.uv.foreach_set('vector', [0.7151, 0.2961, 0.706, 0.3566, 0.6745, 0.3434, 0.6833, 0.2827, 0.6984, 0.4175, 0.6916, 0.4786, 0.6609, 0.4657, 0.6673, 0.4045, 0.6849, 0.5396, 0.678, 0.6006, 0.6485, 0.5883, 0.6548, 0.527, 0.67, 0.6614, 0.6602, 0.7218, 0.6329, 0.7102, 0.6415, 0.6494, 0.6467, 0.7813, 0.6252, 0.8391, 0.6034, 0.8293, 0.6213, 0.7704, 0.7788, 0.1228, 0.7456, 0.1778, 0.7145, 0.1639, 0.7514, 0.1091, 0.7272, 0.2363, 0.7151, 0.2961, 0.6833, 0.2827, 0.6954, 0.2226, 0.706, 0.3566, 0.6984, 0.4175, 0.6673, 0.4045, 0.6745, 0.3434, 0.6916, 0.4786, 0.6849, 0.5396, 0.6548, 0.527, 0.6609, 0.4657, 0.678, 0.6006, 0.67, 0.6614, 0.6415, 0.6494, 0.6485, 0.5883, 0.6602, 0.7218, 0.6467, 0.7813, 0.6213, 0.7704, 0.6329, 0.7102, 0.8525, 0.07907, 0.7788, 0.1228, 0.7514, 0.1091, 0.8405, 0.06821, 0.6252, 0.8391, 0.5839, 0.892, 0.5697, 0.8848, 0.6034, 0.8293, 0.7456, 0.1778, 0.7272, 0.2363, 0.6954, 0.2226, 0.7145, 0.1639, 0.6485, 0.5883, 0.6415, 0.6494, 0.6133, 0.6388, 0.6193, 0.5773, 0.6329, 0.7102, 0.6213, 0.7704, 0.5965, 0.7609, 0.6061, 0.7001, 0.8405, 0.06821, 0.7514, 0.1091, 0.7205, 0.09524, 0.8299, 0.05675, 0.6034, 0.8293, 0.5697, 0.8848, 0.5553, 0.8786, 0.582, 0.8209, 0.7145, 0.1639, 0.6954, 0.2226, 0.6618, 0.2097, 0.6808, 0.1505, 0.6833, 0.2827, 0.6745, 0.3434, 0.6422, 0.3313, 0.6503, 0.2702, 0.6673, 0.4045, 0.6609, 0.4657, 0.63, 0.4542, 0.6357, 0.3927, 0.6548, 0.527, 0.6485, 0.5883, 0.6193, 0.5773, 0.6247, 0.5158, 0.6415, 0.6494, 0.6329, 0.7102, 0.6061, 0.7001, 0.6133, 0.6388, 0.6213, 0.7704, 0.6034, 0.8293, 0.582, 0.8209, 0.5965, 0.7609, 0.7514, 0.1091, 0.7145, 0.1639, 0.6808, 0.1505, 0.7205, 0.09524, 0.6954, 0.2226, 0.6833, 0.2827, 0.6503, 0.2702, 0.6618, 0.2097, 0.6745, 0.3434, 0.6673, 0.4045, 0.6357, 0.3927, 0.6422, 0.3313, 0.6609, 0.4657, 0.6548, 0.527, 0.6247, 0.5158, 0.63, 0.4542, 0.6193, 0.5773, 0.6133, 0.6388, 0.5853, 0.63, 0.5901, 0.5681, 0.6061, 0.7001, 0.5965, 0.7609, 0.5721, 0.7531, 0.5796, 0.6917, 0.8299, 0.05675, 0.7205, 0.09524, 0.6845, 0.08171, 0.8219, 0.04485, 0.582, 0.8209, 0.5553, 0.8786, 0.5407, 0.8736, 0.5609, 0.814, 0.6808, 0.1505, 0.6618, 0.2097, 0.6262, 0.1982, 0.6438, 0.1382, 0.6503, 0.2702, 0.6422, 0.3313, 0.609, 0.3208, 0.616, 0.2593, 0.6357, 0.3927, 0.63, 0.4542, 0.5988, 0.4444, 0.6035, 0.3825, 0.6247, 0.5158, 0.6193, 0.5773, 0.5901, 0.5681, 0.5945, 0.5063, 0.6133, 0.6388, 0.6061, 0.7001, 0.5796, 0.6917, 0.5853, 0.63, 0.5965, 0.7609, 0.582, 0.8209, 0.5609, 0.814, 0.5721, 0.7531, 0.7205, 0.09524, 0.6808, 0.1505, 0.6438, 0.1382, 0.6845, 0.08171, 0.6618, 0.2097, 0.6503, 0.2702, 0.616, 0.2593, 0.6262, 0.1982, 0.6422, 0.3313, 0.6357, 0.3927, 0.6035, 0.3825, 0.609, 0.3208, 0.63, 0.4542, 0.6247, 0.5158, 0.5945, 0.5063, 0.5988, 0.4444, 0.5901, 0.5681, 0.5853, 0.63, 0.5574, 0.6231, 0.5609, 0.561, 0.5796, 0.6917, 0.5721, 0.7531, 0.548, 0.7472, 0.5533, 0.6852, 0.8219, 0.04485, 0.6845, 0.08171, 0.6409, 0.06939, 0.8193, 0.03269, 0.5609, 0.814, 0.5407, 0.8736, 0.5259, 0.8699, 0.5401, 0.8089, 0.6438, 0.1382, 0.6262, 0.1982, 0.5884, 0.1888, 0.603, 0.1278, 0.616, 0.2593, 0.609, 0.3208, 0.575, 0.3125, 0.5804, 0.2505, 0.6035, 0.3825, 0.5988, 0.4444, 0.5674, 0.4367, 0.5709, 0.3745, 0.5945, 0.5063, 0.5901, 0.5681, 0.5609, 0.561, 0.5641, 0.4988, 0.5853, 0.63, 0.5796, 0.6917, 0.5533, 0.6852, 0.5574, 0.6231, 0.5721, 0.7531, 0.5609, 0.814, 0.5401, 0.8089, 0.548, 0.7472, 0.6845, 0.08171, 0.6438, 0.1382, 0.603, 0.1278, 0.6409, 0.06939, 0.6262, 0.1982, 0.616, 0.2593, 0.5804, 0.2505, 0.5884, 0.1888, 0.609, 0.3208, 0.6035, 0.3825, 0.5709, 0.3745, 0.575, 0.3125, 0.5988, 0.4444, 0.5945, 0.5063, 0.5641, 0.4988, 0.5674, 0.4367, 0.5609, 0.561, 0.5574, 0.6231, 0.5296, 0.6185, 0.5317, 0.5562, 0.5533, 0.6852, 0.548, 0.7472, 0.524, 0.7432, 0.5271, 0.6809, 0.8193, 0.03269, 0.6409, 0.06939, 0.5864, 0.05959, 0.8316, 0.02068, 0.5401, 0.8089, 0.5259, 0.8699, 0.5111, 0.8674, 0.5194, 0.8054, 0.603, 0.1278, 0.5884, 0.1888, 0.5488, 0.1822, 0.5584, 0.1203, 0.5804, 0.2505, 0.575, 0.3125, 0.5403, 0.3067, 0.5437, 0.2444, 0.5709, 0.3745, 0.5674, 0.4367, 0.5356, 0.4314, 0.5377, 0.369, 0.5641, 0.4988, 0.5609, 0.561, 0.5317, 0.5562, 0.5336, 0.4938, 0.5574, 0.6231, 0.5533, 0.6852, 0.5271, 0.6809, 0.5296, 0.6185, 0.548, 0.7472, 0.5401, 0.8089, 0.5194, 0.8054, 0.524, 0.7432, 0.6409, 0.06939, 0.603, 0.1278, 0.5584, 0.1203, 0.5864, 0.05959, 0.5884, 0.1888, 0.5804, 0.2505, 0.5437, 0.2444, 0.5488, 0.1822, 0.575, 0.3125, 0.5709, 0.3745, 0.5377, 0.369, 0.5403, 0.3067, 0.5674, 0.4367, 0.5641, 0.4988, 0.5336, 0.4938, 0.5356, 0.4314, 0.5317, 0.5562, 0.5296, 0.6185, 0.5018, 0.6163, 0.5025, 0.5538, 0.5271, 0.6809, 0.524, 0.7432, 0.5001, 0.7412, 0.5011, 0.6787, 0.8316, 0.02068, 0.5864, 0.05959, 0.5206, 0.05412, 0.9056, 0.01061, 0.5194, 0.8054, 0.5111, 0.8674, 0.4962, 0.8662, 0.4987, 0.8037, 0.5584, 0.1203, 0.5488, 0.1822, 0.5078, 0.1789, 0.5109, 0.1164, 0.5437, 0.2444, 0.5403, 0.3067, 0.5051, 0.3038, 0.5062, 0.2413, 0.5377, 0.369, 0.5356, 0.4314, 0.5037, 0.4288, 0.5043, 0.3663, 0.5336, 0.4938, 0.5317, 0.5562, 0.5025, 0.5538, 0.5031, 0.4913, 0.5296, 0.6185, 0.5271, 0.6809, 0.5011, 0.6787, 0.5018, 0.6163, 0.524, 0.7432, 0.5194, 0.8054, 0.4987, 0.8037, 0.5001, 0.7412, 0.5864, 0.05959, 0.5584, 0.1203, 0.5109, 0.1164, 0.5206, 0.05412, 0.5488, 0.1822, 0.5437, 0.2444, 0.5062, 0.2413, 0.5078, 0.1789, 0.5403, 0.3067, 0.5377, 0.369, 0.5043, 0.3663, 0.5051, 0.3038, 0.5356, 0.4314, 0.5336, 0.4938, 0.5031, 0.4913, 0.5037, 0.4288, 0.5025, 0.5538, 0.5018, 0.6163, 0.4741, 0.6164, 0.4732, 0.5539, 0.5011, 0.6787, 0.5001, 0.7412, 0.4763, 0.7414, 0.475, 0.6789, 0.9056, 0.01061, 0.5206, 0.05412, 0.4499, 0.05452, 1.089, 0.0116, 0.4987, 0.8037, 0.4962, 0.8662, 0.4813, 0.8662, 0.4781, 0.8038, 0.5109, 0.1164, 0.5078, 0.1789, 0.4664, 0.1791, 0.4624, 0.1167, 0.5062, 0.2413, 0.5051, 0.3038, 0.4698, 0.304, 0.4684, 0.2416, 0.5043, 0.3663, 0.5037, 0.4288, 0.4717, 0.429, 0.4708, 0.3665, 0.5031, 0.4913, 0.5025, 0.5538, 0.4732, 0.5539, 0.4725, 0.4915, 0.5018, 0.6163, 0.5011, 0.6787, 0.475, 0.6789, 0.4741, 0.6164, 0.5001, 0.7412, 0.4987, 0.8037, 0.4781, 0.8038, 0.4763, 0.7414, 0.5206, 0.05412, 0.5109, 0.1164, 0.4624, 0.1167, 0.4499, 0.05452, 0.5078, 0.1789, 0.5062, 0.2413, 0.4684, 0.2416, 0.4664, 0.1791, 0.5051, 0.3038, 0.5043, 0.3663, 0.4708, 0.3665, 0.4698, 0.304, 0.5037, 0.4288, 0.5031, 0.4913, 0.4725, 0.4915, 0.4717, 0.429, 0.4732, 0.5539, 0.4741, 0.6164, 0.4463, 0.619, 0.444, 0.5566, 0.475, 0.6789, 0.4763, 0.7414, 0.4524, 0.7436, 0.449, 0.6813, 0.09155, 0.0116, 0.4499, 0.05452, 0.3853, 0.06065, 0.1512, 0.0222, 0.4781, 0.8038, 0.4813, 0.8662, 0.4665, 0.8676, 0.4575, 0.8057, 0.4624, 0.1167, 0.4664, 0.1791, 0.4255, 0.1829, 0.4152, 0.1211, 0.4684, 0.2416, 0.4698, 0.304, 0.4347, 0.3073, 0.431, 0.245, 0.4708, 0.3665, 0.4717, 0.429, 0.4398, 0.4319, 0.4374, 0.3696, 0.4725, 0.4915, 0.4732, 0.5539, 0.444, 0.5566, 0.4419, 0.4943, 0.4741, 0.6164, 0.475, 0.6789, 0.449, 0.6813, 0.4463, 0.619, 0.4763, 0.7414, 0.4781, 0.8038, 0.4575, 0.8057, 0.4524, 0.7436, 0.4499, 0.05452, 0.4624, 0.1167, 0.4152, 0.1211, 0.3853, 0.06065, 0.4664, 0.1791, 0.4684, 0.2416, 0.431, 0.245, 0.4255, 0.1829, 0.4698, 0.304, 0.4708, 0.3665, 0.4374, 0.3696, 0.4347, 0.3073, 0.4717, 0.429, 0.4725, 0.4915, 0.4419, 0.4943, 0.4398, 0.4319, 0.444, 0.5566, 0.4463, 0.619, 0.4185, 0.6239, 0.4148, 0.5618, 0.449, 0.6813, 0.4524, 0.7436, 0.4284, 0.7478, 0.4228, 0.6859, 0.1512, 0.0222, 0.3853, 0.06065, 0.3324, 0.07087, 0.1604, 0.03427, 0.4575, 0.8057, 0.4665, 0.8676, 0.4517, 0.8703, 0.4367, 0.8094, 0.4152, 0.1211, 0.4255, 0.1829, 0.3861, 0.1899, 0.371, 0.129, 0.431, 0.245, 0.4347, 0.3073, 0.4001, 0.3134, 0.3944, 0.2515, 0.4374, 0.3696, 0.4398, 0.4319, 0.408, 0.4375, 0.4044, 0.3754, 0.4419, 0.4943, 0.444, 0.5566, 0.4148, 0.5618, 0.4114, 0.4997, 0.4463, 0.619, 0.449, 0.6813, 0.4228, 0.6859, 0.4185, 0.6239, 0.4524, 0.7436, 0.4575, 0.8057, 0.4367, 0.8094, 0.4284, 0.7478, 0.3853, 0.06065, 0.4152, 0.1211, 0.371, 0.129, 0.3324, 0.07087, 0.4255, 0.1829, 0.431, 0.245, 0.3944, 0.2515, 0.3861, 0.1899, 0.4347, 0.3073, 0.4374, 0.3696, 0.4044, 0.3754, 0.4001, 0.3134, 0.4398, 0.4319, 0.4419, 0.4943, 0.4114, 0.4997, 0.408, 0.4375, 0.4148, 0.5618, 0.4185, 0.6239, 0.3906, 0.631, 0.3857, 0.5692, 0.4228, 0.6859, 0.4284, 0.7478, 0.4043, 0.754, 0.3965, 0.6926, 0.1604, 0.03427, 0.3324, 0.07087, 0.2899, 0.08342, 0.1568, 0.04641, 0.4367, 0.8094, 0.4517, 0.8703, 0.4369, 0.8742, 0.4159, 0.8148, 0.371, 0.129, 0.3861, 0.1899, 0.3486, 0.1996, 0.3307, 0.1397, 0.3944, 0.2515, 0.4001, 0.3134, 0.3661, 0.322, 0.359, 0.2606, 0.4044, 0.3754, 0.408, 0.4375, 0.3766, 0.4455, 0.3718, 0.3837, 0.4114, 0.4997, 0.4148, 0.5618, 0.3857, 0.5692, 0.3811, 0.5074, 0.4185, 0.6239, 0.4228, 0.6859, 0.3965, 0.6926, 0.3906, 0.631, 0.4284, 0.7478, 0.4367, 0.8094, 0.4159, 0.8148, 0.4043, 0.754, 0.3324, 0.07087, 0.371, 0.129, 0.3307, 0.1397, 0.2899, 0.08342, 0.3861, 0.1899, 0.3944, 0.2515, 0.359, 0.2606, 0.3486, 0.1996, 0.4001, 0.3134, 0.4044, 0.3754, 0.3718, 0.3837, 0.3661, 0.322, 0.408, 0.4375, 0.4114, 0.4997, 0.3811, 0.5074, 0.3766, 0.4455, 0.3857, 0.5692, 0.3906, 0.631, 0.3626, 0.6401, 0.3564, 0.5787, 0.3965, 0.6926, 0.4043, 0.754, 0.3798, 0.762, 0.37, 0.7013, 0.1568, 0.04641, 0.2899, 0.08342, 0.2547, 0.09703, 0.1483, 0.05826, 0.4159, 0.8148, 0.4369, 0.8742, 0.4223, 0.8794, 0.3948, 0.8219, 0.3307, 0.1397, 0.3486, 0.1996, 0.3132, 0.2113, 0.2942, 0.1522, 0.359, 0.2606, 0.3661, 0.322, 0.3331, 0.3328, 0.3248, 0.2717, 0.3718, 0.3837, 0.3766, 0.4455, 0.3454, 0.4556, 0.3397, 0.3941, 0.3811, 0.5074, 0.3857, 0.5692, 0.3564, 0.5787, 0.3509, 0.5171, 0.3906, 0.631, 0.3965, 0.6926, 0.37, 0.7013, 0.3626, 0.6401, 0.4043, 0.754, 0.4159, 0.8148, 0.3948, 0.8219, 0.3798, 0.762, 0.2899, 0.08342, 0.3307, 0.1397, 0.2942, 0.1522, 0.2547, 0.09703, 0.3486, 0.1996, 0.359, 0.2606, 0.3248, 0.2717, 0.3132, 0.2113, 0.3661, 0.322, 0.3718, 0.3837, 0.3397, 0.3941, 0.3331, 0.3328, 0.3766, 0.4455, 0.3811, 0.5074, 0.3509, 0.5171, 0.3454, 0.4556, 0.3564, 0.5787, 0.3626, 0.6401, 0.3343, 0.6509, 0.3272, 0.5898, 0.37, 0.7013, 0.3798, 0.762, 0.3549, 0.7717, 0.3431, 0.7116, 0.1483, 0.05826, 0.2547, 0.09703, 0.2244, 0.1109, 0.1375, 0.06965, 0.3948, 0.8219, 0.4223, 0.8794, 0.4079, 0.8857, 0.3733, 0.8305, 0.2942, 0.1522, 0.3132, 0.2113, 0.2798, 0.2243, 0.2608, 0.1657, 0.3248, 0.2717, 0.3331, 0.3328, 0.3009, 0.3451, 0.292, 0.2844, 0.3397, 0.3941, 0.3454, 0.4556, 0.3146, 0.4673, 0.3081, 0.4061, 0.3509, 0.5171, 0.3564, 0.5787, 0.3272, 0.5898, 0.3208, 0.5286, 0.3626, 0.6401, 0.37, 0.7013, 0.3431, 0.7116, 0.3343, 0.6509, 0.3798, 0.762, 0.3948, 0.8219, 0.3733, 0.8305, 0.3549, 0.7717, 0.2547, 0.09703, 0.2942, 0.1522, 0.2608, 0.1657, 0.2244, 0.1109, 0.3132, 0.2113, 0.3248, 0.2717, 0.292, 0.2844, 0.2798, 0.2243, 0.3331, 0.3328, 0.3397, 0.3941, 0.3081, 0.4061, 0.3009, 0.3451, 0.3454, 0.4556, 0.3509, 0.5171, 0.3208, 0.5286, 0.3146, 0.4673, 0.3272, 0.5898, 0.3343, 0.6509, 0.3057, 0.6631, 0.2977, 0.6023, 0.3431, 0.7116, 0.3549, 0.7717, 0.3295, 0.7829, 0.3157, 0.7234, 0.1375, 0.06965, 0.2244, 0.1109, 0.1973, 0.1246, 0.1254, 0.08043, 0.3733, 0.8305, 0.4079, 0.8857, 0.3937, 0.8931, 0.3514, 0.8405, 0.2608, 0.1657, 0.2798, 0.2243, 0.2483, 0.2381, 0.23, 0.1796, 0.292, 0.2844, 0.3009, 0.3451, 0.2695, 0.3584, 0.2604, 0.2979, 0.3081, 0.4061, 0.3146, 0.4673, 0.284, 0.4803, 0.2771, 0.4193, 0.3208, 0.5286, 0.3272, 0.5898, 0.2977, 0.6023, 0.2907, 0.5413, 0.3343, 0.6509, 0.3431, 0.7116, 0.3157, 0.7234, 0.3057, 0.6631, 0.3549, 0.7717, 0.3733, 0.8305, 0.3514, 0.8405, 0.3295, 0.7829, 0.2244, 0.1109, 0.2608, 0.1657, 0.23, 0.1796, 0.1973, 0.1246, 0.2798, 0.2243, 0.292, 0.2844, 0.2604, 0.2979, 0.2483, 0.2381, 0.3009, 0.3451, 0.3081, 0.4061, 0.2771, 0.4193, 0.2695, 0.3584, 0.3146, 0.4673, 0.3208, 0.5286, 0.2907, 0.5413, 0.284, 0.4803, 0.2977, 0.6023, 0.3057, 0.6631, 0.2766, 0.6762, 0.2679, 0.6157, 0.3157, 0.7234, 0.3295, 0.7829, 0.3031, 0.7952, 0.2876, 0.7363, 0.1254, 0.08043, 0.1973, 0.1246, 0.1723, 0.1376, 0.1124, 0.09048, 0.3514, 0.8405, 0.3937, 0.8931, 0.3799, 0.9015, 0.3288, 0.8517, 0.23, 0.1796, 0.2483, 0.2381, 0.2182, 0.2519, 0.2012, 0.1933, 0.2604, 0.2979, 0.2695, 0.3584, 0.2388, 0.3723, 0.2298, 0.3118, 0.2771, 0.4193, 0.284, 0.4803, 0.2535, 0.494, 0.2465, 0.433, 0.2907, 0.5413, 0.2977, 0.6023, 0.2679, 0.6157, 0.2605, 0.5549, 0.3057, 0.6631, 0.3157, 0.7234, 0.2876, 0.7363, 0.2766, 0.6762, 0.3295, 0.7829, 0.3514, 0.8405, 0.3288, 0.8517, 0.3031, 0.7952, 0.1973, 0.1246, 0.23, 0.1796, 0.2012, 0.1933, 0.1723, 0.1376, 0.2483, 0.2381, 0.2604, 0.2979, 0.2298, 0.3118, 0.2182, 0.2519, 0.2695, 0.3584, 0.2771, 0.4193, 0.2465, 0.433, 0.2388, 0.3723, 0.284, 0.4803, 0.2907, 0.5413, 0.2605, 0.5549, 0.2535, 0.494, 0.2679, 0.6157, 0.2766, 0.6762, 0.2468, 0.69, 0.2378, 0.6295, 0.2876, 0.7363, 0.3031, 0.7952, 0.2757, 0.8084, 0.2585, 0.7499, 0.1124, 0.09048, 0.1723, 0.1376, 0.1488, 0.1498, 0.0989, 0.09968, 0.3288, 0.8517, 0.3799, 0.9015, 0.3664, 0.9108, 0.3051, 0.864, 0.2012, 0.1933, 0.2182, 0.2519, 0.1893, 0.2655, 0.1739, 0.2065, 0.2298, 0.3118, 0.2388, 0.3723, 0.2087, 0.3861, 0.2001, 0.3255, 0.2465, 0.433, 0.2535, 0.494, 0.2231, 0.5078, 0.2161, 0.4469, 0.2605, 0.5549, 0.2679, 0.6157, 0.2378, 0.6295, 0.2301, 0.5688, 0.2766, 0.6762, 0.2876, 0.7363, 0.2585, 0.7499, 0.2468, 0.69, 0.3031, 0.7952, 0.3288, 0.8517, 0.3051, 0.864, 0.2757, 0.8084, 0.1723, 0.1376, 0.2012, 0.1933, 0.1739, 0.2065, 0.1488, 0.1498, 0.2182, 0.2519, 0.2298, 0.3118, 0.2001, 0.3255, 0.1893, 0.2655, 0.2388, 0.3723, 0.2465, 0.433, 0.2161, 0.4469, 0.2087, 0.3861, 0.2535, 0.494, 0.2605, 0.5549, 0.2301, 0.5688, 0.2231, 0.5078, 0.2378, 0.6295, 0.2468, 0.69, 0.2161, 0.7039, 0.207, 0.6434, 0.2585, 0.7499, 0.2757, 0.8084, 0.2467, 0.8222, 0.2283, 0.7637, 0.0989, 0.09968, 0.1488, 0.1498, 0.1263, 0.1609, 0.08498, 0.108, 0.3051, 0.864, 0.3664, 0.9108, 0.3535, 0.9209, 0.2799, 0.8772, 0.1739, 0.2065, 0.1893, 0.2655, 0.1613, 0.2782, 0.1477, 0.2187, 0.2001, 0.3255, 0.2087, 0.3861, 0.179, 0.3994, 0.1711, 0.3386, 0.2161, 0.4469, 0.2231, 0.5078, 0.1926, 0.5214, 0.186, 0.4604, 0.2301, 0.5688, 0.2378, 0.6295, 0.207, 0.6434, 0.1994, 0.5825, 0.2468, 0.69, 0.2585, 0.7499, 0.2283, 0.7637, 0.2161, 0.7039, 0.2757, 0.8084, 0.3051, 0.864, 0.2799, 0.8772, 0.2467, 0.8222, 0.1488, 0.1498, 0.1739, 0.2065, 0.1477, 0.2187, 0.1263, 0.1609, 0.1893, 0.2655, 0.2001, 0.3255, 0.1711, 0.3386, 0.1613, 0.2782, 0.2087, 0.3861, 0.2161, 0.4469, 0.186, 0.4604, 0.179, 0.3994, 0.2231, 0.5078, 0.2301, 0.5688, 0.1994, 0.5825, 0.1926, 0.5214, 0.207, 0.6434, 0.2161, 0.7039, 0.1844, 0.7173, 0.1755, 0.6566, 0.2283, 0.7637, 0.2467, 0.8222, 0.2156, 0.8361, 0.1965, 0.7774, 0.08498, 0.108, 0.1263, 0.1609, 0.1044, 0.1707, 0.07077, 0.1152, 0.2799, 0.8772, 0.3535, 0.9209, 0.3415, 0.9318, 0.2524, 0.8909, 0.1477, 0.2187, 0.1613, 0.2782, 0.1339, 0.2898, 0.1223, 0.2296, 0.1711, 0.3386, 0.179, 0.3994, 0.1496, 0.4117, 0.1425, 0.3506, 0.186, 0.4604, 0.1926, 0.5214, 0.162, 0.5343, 0.1559, 0.473, 0.1994, 0.5825, 0.207, 0.6434, 0.1755, 0.6566, 0.1683, 0.5955, 0.2161, 0.7039, 0.2283, 0.7637, 0.1965, 0.7774, 0.1844, 0.7173, 0.2467, 0.8222, 0.2799, 0.8772, 0.2524, 0.8909, 0.2156, 0.8361, 0.1263, 0.1609, 0.1477, 0.2187, 0.1223, 0.2296, 0.1044, 0.1707, 0.1613, 0.2782, 0.1711, 0.3386, 0.1425, 0.3506, 0.1339, 0.2898, 0.179, 0.3994, 0.186, 0.4604, 0.1559, 0.473, 0.1496, 0.4117, 0.1926, 0.5214, 0.1994, 0.5825, 0.1683, 0.5955, 0.162, 0.5343, 0.1755, 0.6566, 0.1844, 0.7173, 0.1514, 0.7298, 0.1432, 0.6687, 0.1965, 0.7774, 0.2156, 0.8361, 0.1818, 0.8495, 0.1629, 0.7903, 0.07077, 0.1152, 0.1044, 0.1707, 0.08303, 0.1791, 0.05632, 0.1214, 0.2524, 0.8909, 0.3415, 0.9318, 0.3309, 0.9432, 0.2216, 0.9048, 0.1223, 0.2296, 0.1339, 0.2898, 0.1071, 0.2999, 0.09754, 0.2391, 0.1425, 0.3506, 0.1496, 0.4117, 0.1203, 0.4227, 0.1143, 0.3612, 0.1559, 0.473, 0.162, 0.5343, 0.1311, 0.5458, 0.1257, 0.4842, 0.1683, 0.5955, 0.1755, 0.6566, 0.1432, 0.6687, 0.1367, 0.6073, 0.1844, 0.7173, 0.1965, 0.7774, 0.1629, 0.7903, 0.1514, 0.7298, 0.2156, 0.8361, 0.2524, 0.8909, 0.2216, 0.9048, 0.1818, 0.8495, 0.1044, 0.1707, 0.1223, 0.2296, 0.09754, 0.2391, 0.08303, 0.1791, 0.1339, 0.2898, 0.1425, 0.3506, 0.1143, 0.3612, 0.1071, 0.2999, 0.1496, 0.4117, 0.1559, 0.473, 0.1257, 0.4842, 0.1203, 0.4227, 0.162, 0.5343, 0.1683, 0.5955, 0.1367, 0.6073, 0.1311, 0.5458, 0.1432, 0.6687, 0.1514, 0.7298, 0.117, 0.7407, 0.11, 0.6792, 0.1629, 0.7903, 0.1818, 0.8495, 0.1448, 0.8618, 0.1272, 0.8018, 0.05632, 0.1214, 0.08303, 0.1791, 0.06197, 0.186, 0.04171, 0.1264, 0.2216, 0.9048, 0.3309, 0.9432, 0.3229, 0.9552, 0.1856, 0.9183, 0.09754, 0.2391, 0.1071, 0.2999, 0.0806, 0.3083, 0.07313, 0.2469, 0.1143, 0.3612, 0.1203, 0.4227, 0.0911, 0.4319, 0.0863, 0.37, 0.1257, 0.4842, 0.1311, 0.5458, 0.09989, 0.5556, 0.09551, 0.4937, 0.1367, 0.6073, 0.1432, 0.6687, 0.11, 0.6792, 0.1046, 0.6175, 0.1514, 0.7298, 0.1629, 0.7903, 0.1272, 0.8018, 0.117, 0.7407, 0.1818, 0.8495, 0.2216, 0.9048, 0.1856, 0.9183, 0.1448, 0.8618, 0.08303, 0.1791, 0.09754, 0.2391, 0.07313, 0.2469, 0.06197, 0.186, 0.1071, 0.2999, 0.1143, 0.3612, 0.0863, 0.37, 0.0806, 0.3083, 0.1203, 0.4227, 0.1257, 0.4842, 0.09551, 0.4937, 0.0911, 0.4319, 0.1311, 0.5458, 0.1367, 0.6073, 0.1046, 0.6175, 0.09989, 0.5556, 0.11, 0.6792, 0.117, 0.7407, 0.08143, 0.7495, 0.07603, 0.6875, 0.1272, 0.8018, 0.1448, 0.8618, 0.104, 0.8722, 0.08945, 0.8112, 0.04171, 0.1264, 0.06197, 0.186, 0.04112, 0.1911, 0.02697, 0.1301, 0.1856, 0.9183, 0.3229, 0.9552, 0.3203, 0.9673, 0.1419, 0.9306, 0.07313, 0.2469, 0.0806, 0.3083, 0.05432, 0.3148, 0.049, 0.2528, 0.0863, 0.37, 0.0911, 0.4319, 0.06192, 0.439, 0.05843, 0.3769, 0.09551, 0.4937, 0.09989, 0.5556, 0.06839, 0.5633, 0.06515, 0.5012, 0.1046, 0.6175, 0.11, 0.6792, 0.07603, 0.6875, 0.0719, 0.6255, 0.117, 0.7407, 0.1272, 0.8018, 0.08945, 0.8112, 0.08143, 0.7495, 0.1448, 0.8618, 0.1856, 0.9183, 0.1419, 0.9306, 0.104, 0.8722, 0.06197, 0.186, 0.07313, 0.2469, 0.049, 0.2528, 0.04112, 0.1911, 0.0806, 0.3083, 0.0863, 0.37, 0.05843, 0.3769, 0.05432, 0.3148, 0.0911, 0.4319, 0.09551, 0.4937, 0.06515, 0.5012, 0.06192, 0.439, 0.09989, 0.5556, 0.1046, 0.6175, 0.0719, 0.6255, 0.06839, 0.5633, 0.07603, 0.6875, 0.08143, 0.7495, 0.04469, 0.7556, 0.04133, 0.6933, 0.08945, 0.8112, 0.104, 0.8722, 0.05939, 0.8797, 0.04979, 0.8178, 0.02697, 0.1301, 0.04112, 0.1911, 0.0204, 0.1946, 0.01214, 0.1326, 0.1419, 0.9306, 0.3203, 0.9673, 0.3326, 0.9793, 0.08747, 0.9404, 0.049, 0.2528, 0.05432, 0.3148, 0.02819, 0.3191, 0.02503, 0.2568, 0.05843, 0.3769, 0.06192, 0.439, 0.03272, 0.4438, 0.03063, 0.3815, 0.06515, 0.5012, 0.06839, 0.5633, 0.03663, 0.5686, 0.03467, 0.5062, 0.0719, 0.6255, 0.07603, 0.6875, 0.04133, 0.6933, 0.03878, 0.631, 0.08143, 0.7495, 0.08945, 0.8112, 0.04979, 0.8178, 0.04469, 0.7556, 0.104, 0.8722, 0.1419, 0.9306, 0.08747, 0.9404, 0.05939, 0.8797, 0.04112, 0.1911, 0.049, 0.2528, 0.02503, 0.2568, 0.0204, 0.1946, 0.05432, 0.3148, 0.05843, 0.3769, 0.03063, 0.3815, 0.02819, 0.3191, 0.06192, 0.439, 0.06515, 0.5012, 0.03467, 0.5062, 0.03272, 0.4438, 0.06839, 0.5633, 0.0719, 0.6255, 0.03878, 0.631, 0.03663, 0.5686, 0.04133, 0.6933, 0.04469, 0.7556, 0.007208, 0.7587, 0.006159, 0.6962, 0.04979, 0.8178, 0.05939, 0.8797, 0.01191, 0.8836, 0.008815, 0.8211, 1.01, 0.1326, 1.018, 0.1946, 0.9977, 0.1963, 0.9952, 0.1338, 0.08747, 0.9404, 0.3326, 0.9793, 0.4066, 0.9894, 0.02164, 0.9459, 0.02503, 0.2568, 0.02819, 0.3191, 0.002121, 0.3213, 0.001163, 0.2588, 0.03063, 0.3815, 0.03272, 0.4438, 0.003506, 0.4462, 0.002866, 0.3837, 0.03467, 0.5062, 0.03663, 0.5686, 0.004707, 0.5712, 0.004103, 0.5087, 0.03878, 0.631, 0.04133, 0.6933, 0.006159, 0.6962, 0.005369, 0.6337, 0.04469, 0.7556, 0.04979, 0.8178, 0.008815, 0.8211, 0.007208, 0.7587, 0.05939, 0.8797, 0.08747, 0.9404, 0.02164, 0.9459, 0.01191, 0.8836, 1.018, 0.1946, 1.023, 0.2568, 0.9991, 0.2588, 0.9977, 0.1963, 0.02819, 0.3191, 0.03063, 0.3815, 0.002866, 0.3837, 0.002121, 0.3213, 0.03272, 0.4438, 0.03467, 0.5062, 0.004103, 0.5087, 0.003506, 0.4462, 0.03663, 0.5686, 0.03878, 0.631, 0.005369, 0.6337, 0.004707, 0.5712, 1.004, 0.6962, 1.005, 0.7587, 0.9674, 0.7584, 0.9688, 0.696, 1.007, 0.8211, 1.01, 0.8836, 0.9613, 0.8833, 0.9653, 0.8209, 0.9952, 0.1338, 0.9977, 0.1963, 0.9771, 0.1962, 0.9803, 0.1338, 1.02, 0.9459, 1.405, 0.9894, 0.5905, 0.9884, 0.9488, 0.9455, 0.9991, 0.2588, 1.0, 0.3213, 0.974, 0.3211, 0.9752, 0.2586, 1.001, 0.3837, 1.001, 0.4462, 0.9722, 0.4461, 0.973, 0.3836, 1.002, 0.5087, 1.003, 0.5712, 0.9706, 0.571, 0.9714, 0.5085, 1.003, 0.6337, 1.004, 0.6962, 0.9688, 0.696, 0.9698, 0.6335, 1.005, 0.7587, 1.007, 0.8211, 0.9653, 0.8209, 0.9674, 0.7584, 1.01, 0.8836, 1.02, 0.9459, 0.9488, 0.9455, 0.9613, 0.8833, 0.9977, 0.1963, 0.9991, 0.2588, 0.9752, 0.2586, 0.9771, 0.1962, 1.0, 0.3213, 1.001, 0.3837, 0.973, 0.3836, 0.974, 0.3211, 1.001, 0.4462, 1.002, 0.5087, 0.9714, 0.5085, 0.9722, 0.4461, 1.003, 0.5712, 1.003, 0.6337, 0.9698, 0.6335, 0.9706, 0.571, 0.9688, 0.696, 0.9674, 0.7584, 0.93, 0.755, 0.9336, 0.6927, 0.9653, 0.8209, 0.9613, 0.8833, 0.9141, 0.8789, 0.9245, 0.8171, 0.9803, 0.1338, 0.9771, 0.1962, 0.9564, 0.1943, 0.9654, 0.1324, 0.9488, 0.9455, 0.5905, 0.9884, 0.6501, 0.9778, 0.8843, 0.9393, 0.9752, 0.2586, 0.974, 0.3211, 0.9479, 0.3187, 0.9514, 0.2564, 0.973, 0.3836, 0.9722, 0.4461, 0.943, 0.4434, 0.9453, 0.381, 0.9714, 0.5085, 0.9706, 0.571, 0.9387, 0.5681, 0.9409, 0.5057, 0.9698, 0.6335, 0.9688, 0.696, 0.9336, 0.6927, 0.9364, 0.6304, 0.9674, 0.7584, 0.9653, 0.8209, 0.9245, 0.8171, 0.93, 0.755, 0.9613, 0.8833, 0.9488, 0.9455, 0.8843, 0.9393, 0.9141, 0.8789, 0.9771, 0.1962, 0.9752, 0.2586, 0.9514, 0.2564, 0.9564, 0.1943, 0.974, 0.3211, 0.973, 0.3836, 0.9453, 0.381, 0.9479, 0.3187, 0.9722, 0.4461, 0.9714, 0.5085, 0.9409, 0.5057, 0.943, 0.4434, 0.9706, 0.571, 0.9698, 0.6335, 0.9364, 0.6304, 0.9387, 0.5681, 0.9336, 0.6927, 0.93, 0.755, 0.8934, 0.7485, 0.899, 0.6866, 0.9245, 0.8171, 0.9141, 0.8789, 0.87, 0.871, 0.885, 0.8101, 0.9654, 0.1324, 0.9564, 0.1943, 0.9357, 0.1906, 0.9506, 0.1297, 0.8843, 0.9393, 0.6501, 0.9778, 0.6594, 0.9657, 0.8314, 0.9291, 0.9514, 0.2564, 0.9479, 0.3187, 0.9218, 0.3141, 0.9274, 0.2522, 0.9453, 0.381, 0.943, 0.4434, 0.9138, 0.4382, 0.9175, 0.3761, 0.9409, 0.5057, 0.9387, 0.5681, 0.907, 0.5625, 0.9104, 0.5003, 0.9364, 0.6304, 0.9336, 0.6927, 0.899, 0.6866, 0.9033, 0.6246, 0.93, 0.755, 0.9245, 0.8171, 0.885, 0.8101, 0.8934, 0.7485, 0.9141, 0.8789, 0.8843, 0.9393, 0.8314, 0.9291, 0.87, 0.871, 0.9564, 0.1943, 0.9514, 0.2564, 0.9274, 0.2522, 0.9357, 0.1906, 0.9479, 0.3187, 0.9453, 0.381, 0.9175, 0.3761, 0.9218, 0.3141, 0.943, 0.4434, 0.9409, 0.5057, 0.9104, 0.5003, 0.9138, 0.4382, 0.9387, 0.5681, 0.9364, 0.6304, 0.9033, 0.6246, 0.907, 0.5625, 0.899, 0.6866, 0.8934, 0.7485, 0.8579, 0.7394, 0.8651, 0.678, 0.885, 0.8101, 0.87, 0.871, 0.8297, 0.8603, 0.8475, 0.8004, 0.9506, 0.1297, 0.9357, 0.1906, 0.9148, 0.1852, 0.9359, 0.1258, 0.8314, 0.9291, 0.6594, 0.9657, 0.6558, 0.9536, 0.7889, 0.9166, 0.9274, 0.2522, 0.9218, 0.3141, 0.8955, 0.3074, 0.9032, 0.246, 0.9175, 0.3761, 0.9138, 0.4382, 0.8846, 0.4308, 0.8896, 0.369, 0.9104, 0.5003, 0.907, 0.5625, 0.8755, 0.5545, 0.8801, 0.4926, 0.9033, 0.6246, 0.899, 0.6866, 0.8651, 0.678, 0.8707, 0.6163, 0.8934, 0.7485, 0.885, 0.8101, 0.8475, 0.8004, 0.8579, 0.7394, 0.87, 0.871, 0.8314, 0.9291, 0.7889, 0.9166, 0.8297, 0.8603, 0.9357, 0.1906, 0.9274, 0.2522, 0.9032, 0.246, 0.9148, 0.1852, 0.9218, 0.3141, 0.9175, 0.3761, 0.8896, 0.369, 0.8955, 0.3074, 0.9138, 0.4382, 0.9104, 0.5003, 0.8801, 0.4926, 0.8846, 0.4308, 0.907, 0.5625, 0.9033, 0.6246, 0.8707, 0.6163, 0.8755, 0.5545, 0.8651, 0.678, 0.8579, 0.7394, 0.8238, 0.7283, 0.832, 0.6672, 0.8475, 0.8004, 0.8297, 0.8603, 0.7931, 0.8478, 0.8122, 0.7887, 0.9359, 0.1258, 0.9148, 0.1852, 0.8937, 0.1781, 0.9213, 0.1206, 0.7889, 0.9166, 0.6558, 0.9536, 0.6473, 0.9417, 0.7537, 0.903, 0.9032, 0.246, 0.8955, 0.3074, 0.8689, 0.2987, 0.8788, 0.238, 0.8896, 0.369, 0.8846, 0.4308, 0.8554, 0.4213, 0.8616, 0.3599, 0.8801, 0.4926, 0.8755, 0.5545, 0.8444, 0.5444, 0.8498, 0.4829, 0.8707, 0.6163, 0.8651, 0.678, 0.832, 0.6672, 0.8386, 0.6059, 0.8579, 0.7394, 0.8475, 0.8004, 0.8122, 0.7887, 0.8238, 0.7283, 0.8297, 0.8603, 0.7889, 0.9166, 0.7537, 0.903, 0.7931, 0.8478, 0.9148, 0.1852, 0.9032, 0.246, 0.8788, 0.238, 0.8937, 0.1781, 0.8955, 0.3074, 0.8896, 0.369, 0.8616, 0.3599, 0.8689, 0.2987, 0.8846, 0.4308, 0.8801, 0.4926, 0.8498, 0.4829, 0.8554, 0.4213, 0.8755, 0.5545, 0.8707, 0.6163, 0.8386, 0.6059, 0.8444, 0.5444, 0.832, 0.6672, 0.8238, 0.7283, 0.791, 0.7156, 0.7999, 0.6549, 0.8122, 0.7887, 0.7931, 0.8478, 0.7598, 0.8343, 0.7788, 0.7757, 0.9213, 0.1206, 0.8937, 0.1781, 0.8723, 0.1695, 0.9069, 0.1143, 0.7537, 0.903, 0.6473, 0.9417, 0.6365, 0.9303, 0.7234, 0.8891, 0.8788, 0.238, 0.8689, 0.2987, 0.842, 0.2884, 0.8539, 0.2283, 0.8616, 0.3599, 0.8554, 0.4213, 0.8261, 0.4102, 0.8333, 0.3491, 0.8498, 0.4829, 0.8444, 0.5444, 0.8135, 0.5327, 0.8197, 0.4714, 0.8386, 0.6059, 0.832, 0.6672, 0.7999, 0.6549, 0.8071, 0.5939, 0.8238, 0.7283, 0.8122, 0.7887, 0.7788, 0.7757, 0.791, 0.7156, 0.7931, 0.8478, 0.7537, 0.903, 0.7234, 0.8891, 0.7598, 0.8343, 0.8937, 0.1781, 0.8788, 0.238, 0.8539, 0.2283, 0.8723, 0.1695, 0.8689, 0.2987, 0.8616, 0.3599, 0.8333, 0.3491, 0.842, 0.2884, 0.8554, 0.4213, 0.8498, 0.4829, 0.8197, 0.4714, 0.8261, 0.4102, 0.8444, 0.5444, 0.8386, 0.6059, 0.8071, 0.5939, 0.8135, 0.5327, 0.7999, 0.6549, 0.791, 0.7156, 0.7593, 0.7021, 0.7685, 0.6416, 0.7788, 0.7757, 0.7598, 0.8343, 0.729, 0.8204, 0.7472, 0.7619, 0.9069, 0.1143, 0.8723, 0.1695, 0.8504, 0.1595, 0.8927, 0.1069, 0.7234, 0.8891, 0.6365, 0.9303, 0.6243, 0.9196, 0.6963, 0.8754, 0.8539, 0.2283, 0.842, 0.2884, 0.8146, 0.2766, 0.8284, 0.2171, 0.8333, 0.3491, 0.8261, 0.4102, 0.7967, 0.3977, 0.8047, 0.3369, 0.8197, 0.4714, 0.8135, 0.5327, 0.7829, 0.5197, 0.7896, 0.4587, 0.8071, 0.5939, 0.7999, 0.6549, 0.7685, 0.6416, 0.7761, 0.5807, 0.791, 0.7156, 0.7788, 0.7757, 0.7472, 0.7619, 0.7593, 0.7021, 0.7598, 0.8343, 0.7234, 0.8891, 0.6963, 0.8754, 0.729, 0.8204, 0.8723, 0.1695, 0.8539, 0.2283, 0.8284, 0.2171, 0.8504, 0.1595, 0.842, 0.2884, 0.8333, 0.3491, 0.8047, 0.3369, 0.8146, 0.2766, 0.8261, 0.4102, 0.8197, 0.4714, 0.7896, 0.4587, 0.7967, 0.3977, 0.8135, 0.5327, 0.8071, 0.5939, 0.7761, 0.5807, 0.7829, 0.5197, 0.7685, 0.6416, 0.7593, 0.7021, 0.7288, 0.6882, 0.7378, 0.6277, 0.7472, 0.7619, 0.729, 0.8204, 0.7002, 0.8067, 0.7171, 0.7481, 0.8927, 0.1069, 0.8504, 0.1595, 0.8277, 0.1483, 0.8788, 0.09854, 0.6963, 0.8754, 0.6243, 0.9196, 0.6114, 0.9095, 0.6713, 0.8624, 0.8284, 0.2171, 0.8146, 0.2766, 0.7865, 0.2637, 0.8021, 0.2048, 0.8047, 0.3369, 0.7967, 0.3977, 0.7669, 0.3843, 0.7756, 0.3238, 0.7896, 0.4587, 0.7829, 0.5197, 0.7525, 0.506, 0.7594, 0.4451, 0.7761, 0.5807, 0.7685, 0.6416, 0.7378, 0.6277, 0.7454, 0.567, 0.7593, 0.7021, 0.7472, 0.7619, 0.7171, 0.7481, 0.7288, 0.6882, 0.729, 0.8204, 0.6963, 0.8754, 0.6713, 0.8624, 0.7002, 0.8067, 0.8504, 0.1595, 0.8284, 0.2171, 0.8021, 0.2048, 0.8277, 0.1483, 0.8146, 0.2766, 0.8047, 0.3369, 0.7756, 0.3238, 0.7865, 0.2637, 0.7967, 0.3977, 0.7896, 0.4587, 0.7594, 0.4451, 0.7669, 0.3843, 0.7829, 0.5197, 0.7761, 0.5807, 0.7454, 0.567, 0.7525, 0.506, 0.7378, 0.6277, 0.7288, 0.6882, 0.6991, 0.6745, 0.7077, 0.6139, 0.7171, 0.7481, 0.7002, 0.8067, 0.6729, 0.7935, 0.6882, 0.7345, 0.8788, 0.09854, 0.8277, 0.1483, 0.804, 0.136, 0.8654, 0.08922, 0.6713, 0.8624, 0.6114, 0.9095, 0.5979, 0.9003, 0.6478, 0.8502, 0.8021, 0.2048, 0.7865, 0.2637, 0.7575, 0.2501, 0.7746, 0.1916, 0.7756, 0.3238, 0.7669, 0.3843, 0.7367, 0.3705, 0.7458, 0.31, 0.7594, 0.4451, 0.7525, 0.506, 0.7221, 0.4922, 0.7291, 0.4312, 0.7454, 0.567, 0.7378, 0.6277, 0.7077, 0.6139, 0.7151, 0.5531, 0.7288, 0.6882, 0.7171, 0.7481, 0.6882, 0.7345, 0.6991, 0.6745, 0.7002, 0.8067, 0.6713, 0.8624, 0.6478, 0.8502, 0.6729, 0.7935, 0.8277, 0.1483, 0.8021, 0.2048, 0.7746, 0.1916, 0.804, 0.136, 0.7865, 0.2637, 0.7756, 0.3238, 0.7458, 0.31, 0.7575, 0.2501, 0.7669, 0.3843, 0.7594, 0.4451, 0.7291, 0.4312, 0.7367, 0.3705, 0.7525, 0.506, 0.7454, 0.567, 0.7151, 0.5531, 0.7221, 0.4922, 0.9887, 0.07147, 0.8525, 0.07907, 0.8405, 0.06821, 0.5839, 0.892, 0.4897, 0.9285, 0.5697, 0.8848, 0.9887, 0.07147, 0.8405, 0.06821, 0.8299, 0.05675, 0.5697, 0.8848, 0.4897, 0.9285, 0.5553, 0.8786, 0.9887, 0.07147, 0.8299, 0.05675, 0.8219, 0.04485, 0.5553, 0.8786, 0.4897, 0.9285, 0.5407, 0.8736, 0.9887, 0.07147, 0.8219, 0.04485, 0.8193, 0.03269, 0.5407, 0.8736, 0.4897, 0.9285, 0.5259, 0.8699, 0.9887, 0.07147, 0.8193, 0.03269, 0.8316, 0.02068, 0.5259, 0.8699, 0.4897, 0.9285, 0.5111, 0.8674, 0.9887, 0.07147, 0.8316, 0.02068, 0.9056, 0.01061, 0.5111, 0.8674, 0.4897, 0.9285, 0.4962, 0.8662, 0.9887, 0.07147, 0.9056, 0.01061, 1.089, 0.0116, 0.4962, 0.8662, 0.4897, 0.9285, 0.4813, 0.8662, 0.9887, 0.07147, 1.089, 0.0116, 1.149, 0.0222, 0.4813, 0.8662, 0.4897, 0.9285, 0.4665, 0.8676, 0.9887, 0.07147, 1.149, 0.0222, 1.158, 0.03427, 0.4665, 0.8676, 0.4897, 0.9285, 0.4517, 0.8703, 0.9887, 0.07147, 1.158, 0.03427, 1.155, 0.04641, 0.4517, 0.8703, 0.4897, 0.9285, 0.4369, 0.8742, 0.9887, 0.07147, 1.155, 0.04641, 1.146, 0.05826, 0.4369, 0.8742, 0.4897, 0.9285, 0.4223, 0.8794, 0.9887, 0.07147, 1.146, 0.05826, 1.135, 0.06965, 0.4223, 0.8794, 0.4897, 0.9285, 0.4079, 0.8857, 0.9887, 0.07147, 1.135, 0.06965, 1.123, 0.08043, 0.4079, 0.8857, 0.4897, 0.9285, 0.3937, 0.8931, 0.9887, 0.07147, 1.123, 0.08043, 1.11, 0.09048, 0.3937, 0.8931, 0.4897, 0.9285, 0.3799, 0.9015, 0.9887, 0.07147, 1.11, 0.09048, 1.097, 0.09968, 0.3799, 0.9015, 0.4897, 0.9285, 0.3664, 0.9108, 0.9887, 0.07147, 1.097, 0.09968, 1.083, 0.108, 0.3664, 0.9108, 0.4897, 0.9285, 0.3535, 0.9209, 0.9887, 0.07147, 1.083, 0.108, 1.069, 0.1152, 0.3535, 0.9209, 0.4897, 0.9285, 0.3415, 0.9318, 0.9887, 0.07147, 1.069, 0.1152, 1.054, 0.1214, 0.3415, 0.9318, 0.4897, 0.9285, 0.3309, 0.9432, 0.9887, 0.07147, 1.054, 0.1214, 1.04, 0.1264, 0.3309, 0.9432, 0.4897, 0.9285, 0.3229, 0.9552, 0.9887, 0.07147, 1.04, 0.1264, 1.025, 0.1301, 0.3229, 0.9552, 0.4897, 0.9285, 0.3203, 0.9673, 0.9887, 0.07147, 1.025, 0.1301, 1.01, 0.1326, 0.3203, 0.9673, 0.4897, 0.9285, 0.3326, 0.9793, 0.9887, 0.07147, 1.01, 0.1326, 0.9952, 0.1338, 0.3326, 0.9793, 0.4897, 0.9285, 0.4066, 0.9894, 0.9887, 0.07147, 0.9952, 0.1338, 0.9803, 0.1338, 0.4066, 0.9894, 0.4897, 0.9285, 0.5905, 0.9884, 0.9887, 0.07147, 0.9803, 0.1338, 0.9654, 0.1324, 0.5905, 0.9884, 0.4897, 0.9285, 0.6501, 0.9778, 0.9887, 0.07147, 0.9654, 0.1324, 0.9506, 0.1297, 0.6501, 0.9778, 0.4897, 0.9285, 0.6594, 0.9657, 0.9887, 0.07147, 0.9506, 0.1297, 0.9359, 0.1258, 0.6594, 0.9657, 0.4897, 0.9285, 0.6558, 0.9536, 0.9887, 0.07147, 0.9359, 0.1258, 0.9213, 0.1206, 0.6558, 0.9536, 0.4897, 0.9285, 0.6473, 0.9417, 0.9887, 0.07147, 0.9213, 0.1206, 0.9069, 0.1143, 0.6473, 0.9417, 0.4897, 0.9285, 0.6365, 0.9303, 0.9887, 0.07147, 0.9069, 0.1143, 0.8927, 0.1069, 0.6365, 0.9303, 0.4897, 0.9285, 0.6243, 0.9196, 0.9887, 0.07147, 0.8927, 0.1069, 0.8788, 0.09854, 0.6243, 0.9196, 0.4897, 0.9285, 0.6114, 0.9095, 0.9887, 0.07147, 0.8788, 0.09854, 0.8654, 0.08922, 0.6114, 0.9095, 0.4897, 0.9285, 0.5979, 0.9003, 0.7077, 0.6139, 0.6991, 0.6745, 0.67, 0.6614, 0.678, 0.6006, 0.6882, 0.7345, 0.6729, 0.7935, 0.6467, 0.7813, 0.6602, 0.7218, 0.8654, 0.08922, 0.804, 0.136, 0.7788, 0.1228, 0.8525, 0.07907, 0.6478, 0.8502, 0.5979, 0.9003, 0.5839, 0.892, 0.6252, 0.8391, 0.7746, 0.1916, 0.7575, 0.2501, 0.7272, 0.2363, 0.7456, 0.1778, 0.7458, 0.31, 0.7367, 0.3705, 0.706, 0.3566, 0.7151, 0.2961, 0.7291, 0.4312, 0.7221, 0.4922, 0.6916, 0.4786, 0.6984, 0.4175, 0.7151, 0.5531, 0.7077, 0.6139, 0.678, 0.6006, 0.6849, 0.5396, 0.6991, 0.6745, 0.6882, 0.7345, 0.6602, 0.7218, 0.67, 0.6614, 0.9887, 0.07147, 0.8654, 0.08922, 0.8525, 0.07907, 0.6729, 0.7935, 0.6478, 0.8502, 0.6252, 0.8391, 0.6467, 0.7813, 0.804, 0.136, 0.7746, 0.1916, 0.7456, 0.1778, 0.7788, 0.1228, 0.5979, 0.9003, 0.4897, 0.9285, 0.5839, 0.892, 0.7575, 0.2501, 0.7458, 0.31, 0.7151, 0.2961, 0.7272, 0.2363, 0.7367, 0.3705, 0.7291, 0.4312, 0.6984, 0.4175, 0.706, 0.3566, 0.7221, 0.4922, 0.7151, 0.5531, 0.6849, 0.5396, 0.6916, 0.4786])
me_sphere.materials.append(mat_material_001)
me_sphere.use_remesh_preserve_volume = False
me_sphere.use_remesh_preserve_attributes = False
me_sphere.use_mirror_vertex_groups = False
me_sphere.update()

# ---- objects
ob_sphere = bpy.data.objects.new('Sphere', me_sphere)

# ---- transforms, parenting, visibility, modifiers, constraints
ob_sphere.location = (0.0, 0.0, 0.0)
ob_sphere.rotation_euler = (0.0, 0.0, 2.119)
ob_sphere.scale = (4.316, 4.316, 4.316)
ob_sphere.lineart.crease_threshold = 0.0

# ---- collection membership
col_collection_1.objects.link(ob_sphere)

# ---- scene / render settings (as saved in the file)
scene.frame_start = 1; scene.frame_end = 600; scene.frame_set(203)
scene.render.engine = 'CYCLES'
scene.render.resolution_percentage = 50
scene.render.dither_intensity = 0.0
scene.cycles.use_denoising = False
scene.cycles.samples = 10
scene.cycles.sampling_pattern = 'TABULATED_SOBOL'
scene.cycles.light_sampling_threshold = 0.0
scene.cycles.use_adaptive_sampling = False
scene.cycles.use_light_tree = False
scene.cycles.blur_glossy = 0.0
scene.cycles.pixel_filter_type = 'GAUSSIAN'
scene.cycles.sample_clamp_indirect = 0.0
scene.view_settings.view_transform = 'Standard'
bpy.context.view_layer.update()

# ---- added for rendering (the .blend has no active camera and no usable light): camera, sun
cam_auto = bpy.data.cameras.new('AutoCamera')
cam_auto.lens = 50.0
cam_auto.sensor_width = 36.0
cam_auto.clip_end = 1000.0
ob_auto_camera = bpy.data.objects.new('AutoCamera', cam_auto)
scene.collection.objects.link(ob_auto_camera)
ob_auto_camera.location = (17.4599, -20.9518, 13.9679)
ob_auto_camera.rotation_euler = (1.09748, -7.21219e-08, 0.694738)
scene.camera = ob_auto_camera
light_auto_sun = bpy.data.lights.new('AutoSun', 'SUN')
light_auto_sun.energy = 3.0
light_auto_sun.angle = 0.0523599
ob_auto_sun = bpy.data.objects.new('AutoSun', light_auto_sun)
scene.collection.objects.link(ob_auto_sun)
ob_auto_sun.rotation_euler = (0.872665, 0.174533, 0.523599)
bpy.context.view_layer.update()
